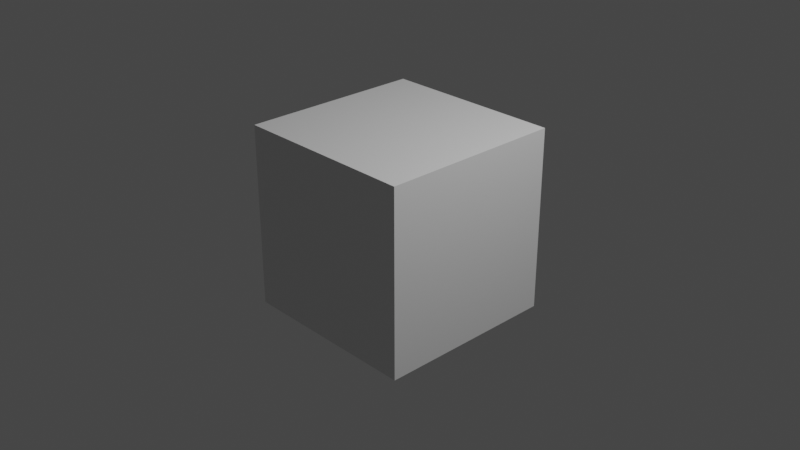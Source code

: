 # Source: tallTower.blend  (saved by Blender 2.80.75; exported with 4.5.12 LTS)
import bpy
from mathutils import Matrix  # noqa: F401  (used for matrix-valued properties, if any)

bpy.ops.wm.read_factory_settings(use_empty=True)
scene = bpy.context.scene
scene.name = 'Scene'

# ---- collections
col_collection = bpy.data.collections.new('Collection'); scene.collection.children.link(col_collection)

# ---- materials (node trees are filled in below, after node groups)
mat_material = bpy.data.materials.new('Material')
mat_material.alpha_threshold = 0.0
mat_material.use_transparent_shadow = False
mat_material.line_color = (0.0, 0.0, 0.0, 1.0)

# ---- material node trees
mat_material.use_nodes = True; mat_material.node_tree.nodes.clear()
_N = mat_material.node_tree.nodes; _L = mat_material.node_tree.links
n0 = _N.new('ShaderNodeOutputMaterial'); n0.name = 'Material Output'; n0.location = (300, 300)
n1 = _N.new('ShaderNodeBsdfPrincipled'); n1.name = 'Principled BSDF'; n1.location = (10, 300)
n1.distribution = 'GGX'
n1.subsurface_method = 'BURLEY'
n1.inputs[2].default_value = 0.4
n1.inputs[3].default_value = 1.45
n1.inputs[27].default_value = (0.0, 0.0, 0.0, 1.0)
n1.inputs[28].default_value = 1.0
_L.new(n1.outputs[0], n0.inputs[0])
n0.is_active_output = True

# ---- world
world_world = bpy.data.worlds.new('World'); scene.world = world_world
world_world.use_nodes = True; world_world.node_tree.nodes.clear()
_N = world_world.node_tree.nodes; _L = world_world.node_tree.links
n0 = _N.new('ShaderNodeOutputWorld'); n0.name = 'World Output'; n0.location = (300, 300)
n1 = _N.new('ShaderNodeBackground'); n1.name = 'Background'; n1.location = (10, 300)
n1.inputs[0].default_value = (0.05088, 0.05088, 0.05088, 1.0)
_L.new(n1.outputs[0], n0.inputs[0])
n0.is_active_output = True
world_world.color = (0.05088, 0.05088, 0.05088)
world_world.use_sun_shadow = False
world_world.sun_shadow_jitter_overblur = 0.0

# ---- cameras
cam_camera = bpy.data.cameras.new('Camera')
cam_camera.clip_end = 100.0
cam_camera.ortho_scale = 7.314

# ---- lights
light_light = bpy.data.lights.new('Light', 'POINT')
light_light.transmission_factor = 0.0
light_light.energy = 1000.0
light_light.shadow_soft_size = 0.1
light_light.shadow_maximum_resolution = 0.006
light_light.use_absolute_resolution = True

# ---- meshes
me_cube = bpy.data.meshes.new('Cube')
me_cube.from_pydata([(1.0, 1.0, 1.0), (1.0, 1.0, -1.0), (1.0, -1.0, 1.0), (1.0, -1.0, -1.0), (-1.0, 1.0, 1.0), (-1.0, 1.0, -1.0), (-1.0, -1.0, 1.0), (-1.0, -1.0, -1.0)], [], [(0, 4, 6, 2), (3, 2, 6, 7), (7, 6, 4, 5), (5, 1, 3, 7), (1, 0, 2, 3), (5, 4, 0, 1)])
_uv = me_cube.uv_layers.new(name='UVMap')
_uv.uv.foreach_set('vector', [0.375, 0.0, 0.625, 0.0, 0.625, 0.25, 0.375, 0.25, 0.375, 0.25, 0.625, 0.25, 0.625, 0.5, 0.375, 0.5, 0.375, 0.5, 0.625, 0.5, 0.625, 0.75, 0.375, 0.75, 0.375, 0.75, 0.625, 0.75, 0.625, 1.0, 0.375, 1.0, 0.125, 0.5, 0.375, 0.5, 0.375, 0.75, 0.125, 0.75, 0.625, 0.5, 0.875, 0.5, 0.875, 0.75, 0.625, 0.75])
me_cube.materials.append(mat_material)
me_cube.use_remesh_preserve_volume = False
me_cube.use_remesh_preserve_attributes = False
me_cube.use_mirror_vertex_groups = False
me_cube.update()

# ---- objects
ob_cube = bpy.data.objects.new('Cube', me_cube)
ob_light = bpy.data.objects.new('Light', light_light)
ob_camera = bpy.data.objects.new('Camera', cam_camera)

# ---- transforms, parenting, visibility, modifiers, constraints
ob_cube.location = (0.0, 0.0, 0.0)
ob_cube.lock_rotations_4d = False
ob_cube.empty_display_type = 'ARROWS'
ob_cube.lineart.crease_threshold = 0.0
ob_light.location = (4.076, 1.005, 5.904)
ob_light.rotation_euler = (0.6503, 0.05522, 1.866)
ob_light.lock_rotations_4d = False
ob_light.empty_display_type = 'ARROWS'
ob_light.color = (0.0, 0.0, 0.0, 0.0)
ob_light.lineart.crease_threshold = 0.0
ob_camera.location = (7.359, -6.926, 4.958)
ob_camera.rotation_euler = (1.109, 0.0, 0.8149)
ob_camera.lock_rotations_4d = False
ob_camera.empty_display_type = 'ARROWS'
ob_camera.color = (0.0, 0.0, 0.0, 0.0)
ob_camera.display_type = 'WIRE'
ob_camera.lineart.crease_threshold = 0.0

# ---- collection membership
col_collection.objects.link(ob_cube)
col_collection.objects.link(ob_light)
col_collection.objects.link(ob_camera)

# ---- scene / render settings (as saved in the file)
scene.camera = ob_camera
scene.frame_start = 1; scene.frame_end = 250; scene.frame_set(1)
scene.render.engine = 'BLENDER_EEVEE_NEXT'
scene.cycles.use_denoising = False
scene.cycles.samples = 128
scene.cycles.sampling_pattern = 'TABULATED_SOBOL'
scene.cycles.use_adaptive_sampling = False
scene.cycles.use_light_tree = False
scene.view_settings.view_transform = 'Filmic'
bpy.context.view_layer.update()
